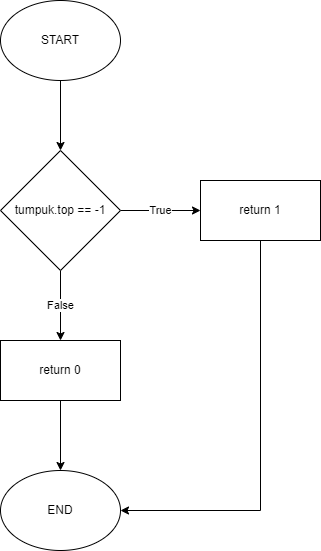

The diagram above was exported from draw.io. Its source (the exported page's mxGraphModel, read from the mxfile embedded in the PNG):
<mxGraphModel dx="697" dy="905" grid="1" gridSize="10" guides="1" tooltips="1" connect="1" arrows="1" fold="1" page="1" pageScale="1" pageWidth="850" pageHeight="1100" math="0" shadow="0">
  <root>
    <mxCell id="0" />
    <mxCell id="1" parent="0" />
    <mxCell id="9rmpAgcVMOzGE-o3QcNs-3" value="" style="edgeStyle=orthogonalEdgeStyle;rounded=0;orthogonalLoop=1;jettySize=auto;html=1;" parent="1" source="9rmpAgcVMOzGE-o3QcNs-1" target="9rmpAgcVMOzGE-o3QcNs-2" edge="1">
      <mxGeometry relative="1" as="geometry" />
    </mxCell>
    <mxCell id="9rmpAgcVMOzGE-o3QcNs-1" value="START" style="ellipse;whiteSpace=wrap;html=1;" parent="1" vertex="1">
      <mxGeometry x="160" y="170" width="120" height="80" as="geometry" />
    </mxCell>
    <mxCell id="9rmpAgcVMOzGE-o3QcNs-5" value="False" style="edgeStyle=orthogonalEdgeStyle;rounded=0;orthogonalLoop=1;jettySize=auto;html=1;" parent="1" source="9rmpAgcVMOzGE-o3QcNs-2" target="9rmpAgcVMOzGE-o3QcNs-4" edge="1">
      <mxGeometry relative="1" as="geometry" />
    </mxCell>
    <mxCell id="9rmpAgcVMOzGE-o3QcNs-7" value="True" style="edgeStyle=orthogonalEdgeStyle;rounded=0;orthogonalLoop=1;jettySize=auto;html=1;" parent="1" source="9rmpAgcVMOzGE-o3QcNs-2" target="9rmpAgcVMOzGE-o3QcNs-6" edge="1">
      <mxGeometry relative="1" as="geometry" />
    </mxCell>
    <mxCell id="9rmpAgcVMOzGE-o3QcNs-2" value="tumpuk.top == -1" style="rhombus;whiteSpace=wrap;html=1;" parent="1" vertex="1">
      <mxGeometry x="160" y="320" width="120" height="120" as="geometry" />
    </mxCell>
    <mxCell id="9rmpAgcVMOzGE-o3QcNs-9" value="" style="edgeStyle=orthogonalEdgeStyle;rounded=0;orthogonalLoop=1;jettySize=auto;html=1;" parent="1" source="9rmpAgcVMOzGE-o3QcNs-4" target="9rmpAgcVMOzGE-o3QcNs-8" edge="1">
      <mxGeometry relative="1" as="geometry" />
    </mxCell>
    <mxCell id="9rmpAgcVMOzGE-o3QcNs-4" value="return 0" style="whiteSpace=wrap;html=1;" parent="1" vertex="1">
      <mxGeometry x="160" y="510" width="120" height="60" as="geometry" />
    </mxCell>
    <mxCell id="9rmpAgcVMOzGE-o3QcNs-10" style="edgeStyle=orthogonalEdgeStyle;rounded=0;orthogonalLoop=1;jettySize=auto;html=1;entryX=1;entryY=0.5;entryDx=0;entryDy=0;" parent="1" source="9rmpAgcVMOzGE-o3QcNs-6" target="9rmpAgcVMOzGE-o3QcNs-8" edge="1">
      <mxGeometry relative="1" as="geometry">
        <Array as="points">
          <mxPoint x="420" y="680" />
        </Array>
      </mxGeometry>
    </mxCell>
    <mxCell id="9rmpAgcVMOzGE-o3QcNs-6" value="return 1" style="whiteSpace=wrap;html=1;" parent="1" vertex="1">
      <mxGeometry x="360" y="350" width="120" height="60" as="geometry" />
    </mxCell>
    <mxCell id="9rmpAgcVMOzGE-o3QcNs-8" value="END" style="ellipse;whiteSpace=wrap;html=1;" parent="1" vertex="1">
      <mxGeometry x="160" y="640" width="120" height="80" as="geometry" />
    </mxCell>
  </root>
</mxGraphModel>